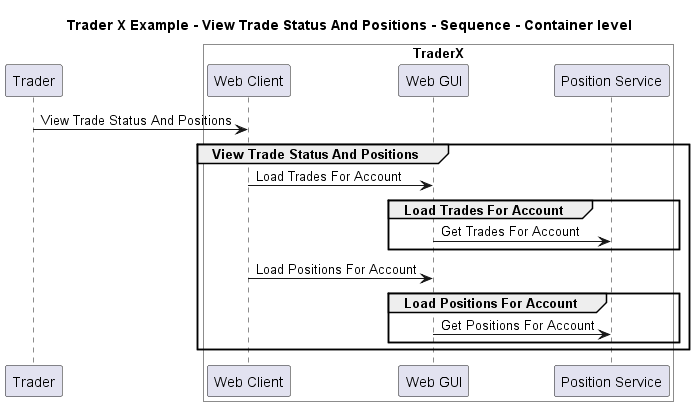

The diagram above was rendered by PlantUML. Its source (embedded in the PNG):
@startuml

title Trader X Example - View Trade Status And Positions - Sequence - Container level

participant "Trader" as TraderXExample.Actors.Trader

box "TraderX" #White
    participant "Web Client" as TraderXExample.SoftwareSystems.TraderX.Containers.WebClient
    participant "Web GUI" as TraderXExample.SoftwareSystems.TraderX.Containers.WebGUI
    participant "Position Service" as TraderXExample.SoftwareSystems.TraderX.Containers.PositionService
end box


TraderXExample.Actors.Trader -> TraderXExample.SoftwareSystems.TraderX.Containers.WebClient : View Trade Status And Positions
group View Trade Status And Positions
TraderXExample.SoftwareSystems.TraderX.Containers.WebClient -> TraderXExample.SoftwareSystems.TraderX.Containers.WebGUI : Load Trades For Account
group Load Trades For Account
TraderXExample.SoftwareSystems.TraderX.Containers.WebGUI -> TraderXExample.SoftwareSystems.TraderX.Containers.PositionService : Get Trades For Account
end
TraderXExample.SoftwareSystems.TraderX.Containers.WebClient -> TraderXExample.SoftwareSystems.TraderX.Containers.WebGUI : Load Positions For Account
group Load Positions For Account
TraderXExample.SoftwareSystems.TraderX.Containers.WebGUI -> TraderXExample.SoftwareSystems.TraderX.Containers.PositionService : Get Positions For Account
end
end


@enduml